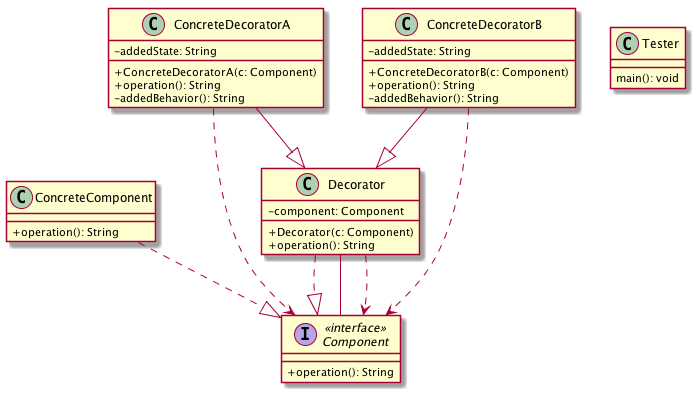

The diagram above was rendered by PlantUML. Its source (embedded in the PNG):
@startuml
skinparam classAttributeIconSize 0
interface Component << interface >> {
+operation(): String
}

class ConcreteComponent {
+operation(): String
}

class ConcreteDecoratorA {
-addedState: String
+ConcreteDecoratorA(c: Component) 
+operation(): String
-addedBehavior(): String
}

class ConcreteDecoratorB {
-addedState: String
+ConcreteDecoratorB(c: Component) 
+operation(): String
-addedBehavior(): String
}

class Decorator {
-component: Component
+Decorator(c: Component) 
+operation(): String
}

class Tester {
main(): void
}

ConcreteComponent..|>Component

ConcreteDecoratorA--|>Decorator

ConcreteDecoratorA..>Component

ConcreteDecoratorB--|>Decorator

ConcreteDecoratorB..>Component

Decorator..|>Component

Decorator--Component

Decorator..>Component

@enduml